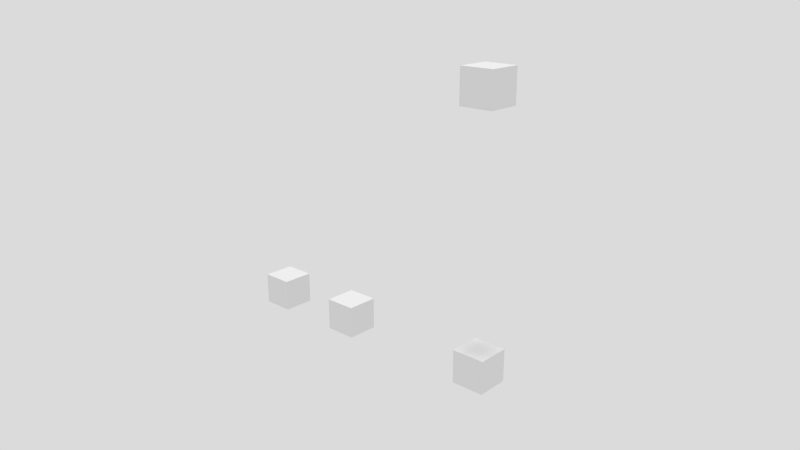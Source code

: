 # Source: Slider_Example.blend  (saved by Blender 2.76.0; exported with 4.5.12 LTS)
import bpy
from mathutils import Matrix  # noqa: F401  (used for matrix-valued properties, if any)

bpy.ops.wm.read_factory_settings(use_empty=True)
scene = bpy.context.scene
scene.name = 'Scene'

# ---- collections
col_collection_1 = bpy.data.collections.new('Collection 1'); scene.collection.children.link(col_collection_1)
col_collection_11 = bpy.data.collections.new('Collection 11'); scene.collection.children.link(col_collection_11)
col_collection_11.hide_render = True
col_collection_11.hide_viewport = True

# ---- world
world_white = bpy.data.worlds.new('White'); scene.world = world_white
world_white.use_nodes = True; world_white.node_tree.nodes.clear()
_N = world_white.node_tree.nodes; _L = world_white.node_tree.links
n0 = _N.new('ShaderNodeOutputWorld'); n0.name = 'World Output'; n0.location = (300, 300)
n1 = _N.new('ShaderNodeBackground'); n1.name = 'Background'; n1.location = (10, 300)
n1.inputs[0].default_value = (1.0, 1.0, 1.0, 1.0)
n1.inputs[1].default_value = 0.5
_L.new(n1.outputs[0], n0.inputs[0])
n0.is_active_output = True
world_white.color = (1.0, 1.0, 1.0)
world_white.use_sun_shadow = False
world_white.sun_shadow_jitter_overblur = 0.0
world_white.cycles.sampling_method = 'MANUAL'

# ---- cameras
cam_camera = bpy.data.cameras.new('Camera')
cam_camera.clip_start = 0.05
cam_camera.clip_end = 1e+04
cam_camera.lens = 35.0
cam_camera.sensor_width = 35.0
cam_camera.sensor_height = 18.0
cam_camera.ortho_scale = 7.314
cam_camera.dof.focus_distance = 0.0
cam_camera.dof.aperture_fstop = 0.0

# ---- lights
light_hemi = bpy.data.lights.new('Hemi', 'SUN')
light_hemi.transmission_factor = 0.0
light_hemi.angle = 0.1993
light_hemi.energy = 0.825
light_hemi.shadow_buffer_clip_start = 0.5
light_hemi.shadow_soft_size = 0.1
light_hemi.shadow_cascade_max_distance = 1000.0
light_hemi.cycles.use_multiple_importance_sampling = False
light_shadows = bpy.data.lights.new('Shadows', 'SPOT')
light_shadows.transmission_factor = 0.0
light_shadows.cutoff_distance = 30.0
light_shadows.energy = 30.0
light_shadows.shadow_buffer_clip_start = 1.001
light_shadows.shadow_soft_size = 0.65
light_shadows.shadow_maximum_resolution = 0.006
light_shadows.use_absolute_resolution = True
light_shadows.spot_blend = 0.25
light_shadows.spot_size = 2.531
light_shadows.cycles.use_multiple_importance_sampling = False

# ---- meshes
me_cube_004 = bpy.data.meshes.new('Cube.004')
me_cube_004.from_pydata([(-1.0, -1.0, -1.0), (-1.0, -1.0, 1.0), (-1.0, 1.0, -1.0), (-1.0, 1.0, 1.0), (1.0, -1.0, -1.0), (1.0, -1.0, 1.0), (1.0, 1.0, -1.0), (1.0, 1.0, 1.0)], [], [(1, 3, 2, 0), (3, 7, 6, 2), (7, 5, 4, 6), (5, 1, 0, 4), (0, 2, 6, 4), (5, 7, 3, 1)])
me_cube_004.use_remesh_preserve_volume = False
me_cube_004.use_remesh_preserve_attributes = False
me_cube_004.use_mirror_vertex_groups = False
me_cube_004.update()
me_cube_003 = bpy.data.meshes.new('Cube.003')
me_cube_003.from_pydata([(-1.0, -1.0, -1.0), (-1.0, -1.0, 1.0), (-1.0, 1.0, -1.0), (-1.0, 1.0, 1.0), (1.0, -1.0, -1.0), (1.0, -1.0, 1.0), (1.0, 1.0, -1.0), (1.0, 1.0, 1.0)], [], [(1, 3, 2, 0), (3, 7, 6, 2), (7, 5, 4, 6), (5, 1, 0, 4), (0, 2, 6, 4), (5, 7, 3, 1)])
me_cube_003.use_remesh_preserve_volume = False
me_cube_003.use_remesh_preserve_attributes = False
me_cube_003.use_mirror_vertex_groups = False
me_cube_003.update()
me_cube_001 = bpy.data.meshes.new('Cube.001')
me_cube_001.from_pydata([(-1.0, -1.0, -1.0), (-1.0, -1.0, 1.0), (-1.0, 1.0, -1.0), (-1.0, 1.0, 1.0), (1.0, -1.0, -1.0), (1.0, -1.0, 1.0), (1.0, 1.0, -1.0), (1.0, 1.0, 1.0)], [], [(1, 3, 2, 0), (3, 7, 6, 2), (7, 5, 4, 6), (5, 1, 0, 4), (0, 2, 6, 4), (5, 7, 3, 1)])
me_cube_001.use_remesh_preserve_volume = False
me_cube_001.use_remesh_preserve_attributes = False
me_cube_001.use_mirror_vertex_groups = False
me_cube_001.update()
me_cube = bpy.data.meshes.new('Cube')
me_cube.from_pydata([(-1.0, -1.0, -1.0), (-1.0, -1.0, 1.0), (-1.0, 1.0, -1.0), (-1.0, 1.0, 1.0), (1.0, -1.0, -1.0), (1.0, -1.0, 1.0), (1.0, 1.0, -1.0), (1.0, 1.0, 1.0)], [], [(1, 3, 2, 0), (3, 7, 6, 2), (7, 5, 4, 6), (5, 1, 0, 4), (0, 2, 6, 4), (5, 7, 3, 1)])
me_cube.use_remesh_preserve_volume = False
me_cube.use_remesh_preserve_attributes = False
me_cube.use_mirror_vertex_groups = False
me_cube.update()

# ---- objects
ob_slider_ex_02_b = bpy.data.objects.new('Slider Ex 02 B', me_cube_004)
ob_slider_ex_02_a = bpy.data.objects.new('Slider Ex 02 A', me_cube_003)
ob_slider_ex_02_constraint = bpy.data.objects.new('Slider Ex 02 Constraint', None)
ob_slider_ex_01_b = bpy.data.objects.new('Slider Ex 01 B', me_cube_001)
ob_slider_ex_01_constraint = bpy.data.objects.new('Slider Ex 01 Constraint', None)
ob_slider_ex_01_a = bpy.data.objects.new('Slider Ex 01 A', me_cube)
ob_scene_light = bpy.data.objects.new('-Scene Light', light_hemi)
ob_shadows = bpy.data.objects.new('-Shadows', light_shadows)
ob_camera = bpy.data.objects.new('-Camera', cam_camera)

# ---- transforms, parenting, visibility, modifiers, constraints
ob_slider_ex_02_b.location = (5.028, -9.568e-07, 2.519)
ob_slider_ex_02_b.lineart.crease_threshold = 0.0
ob_slider_ex_02_a.location = (5.019, -6.34e-07, 18.01)
ob_slider_ex_02_a.rotation_euler = (-1.788e-07, -1.571, 0.0)
ob_slider_ex_02_a.lineart.crease_threshold = 0.0
ob_slider_ex_02_constraint.parent = ob_slider_ex_02_a
ob_slider_ex_02_constraint.matrix_parent_inverse = Matrix(((1.0, 0.0, 0.0, -2.257), (0.0, 1.0, 0.0, -0.0), (0.0, 0.0, 1.0, -0.0), (0.0, 0.0, 0.0, 1.0)))
ob_slider_ex_02_constraint.location = (1.129, 0.0, 0.0)
ob_slider_ex_02_constraint.rotation_euler = (-3.695e-06, -0.0, 0.0)
ob_slider_ex_02_constraint.scale = (2.0, 2.0, 2.0)
ob_slider_ex_02_constraint.empty_display_type = 'SINGLE_ARROW'
ob_slider_ex_02_constraint.empty_image_offset = (0.0, 0.0)
ob_slider_ex_02_constraint.show_in_front = True
ob_slider_ex_02_constraint.lineart.crease_threshold = 0.0
ob_slider_ex_01_b.location = (-5.046, -3.386e-07, 2.52)
ob_slider_ex_01_b.lineart.crease_threshold = 0.0
ob_slider_ex_01_constraint.parent = ob_slider_ex_01_b
ob_slider_ex_01_constraint.matrix_parent_inverse = Matrix(((1.0, 0.0, 0.0, -2.257), (0.0, 1.0, 0.0, -0.0), (0.0, 0.0, 1.0, -0.0), (0.0, 0.0, 0.0, 1.0)))
ob_slider_ex_01_constraint.location = (1.129, 0.0, 0.0)
ob_slider_ex_01_constraint.rotation_euler = (-3.695e-06, -0.0, 0.0)
ob_slider_ex_01_constraint.scale = (2.0, 2.0, 2.0)
ob_slider_ex_01_constraint.empty_display_type = 'SINGLE_ARROW'
ob_slider_ex_01_constraint.empty_image_offset = (0.0, 0.0)
ob_slider_ex_01_constraint.show_in_front = True
ob_slider_ex_01_constraint.lineart.crease_threshold = 0.0
ob_slider_ex_01_a.location = (-11.17, -3.386e-07, 2.52)
ob_slider_ex_01_a.lineart.crease_threshold = 0.0
ob_scene_light.location = (0.0, 0.0, 24.23)
ob_scene_light.hide_viewport = True
ob_scene_light.lineart.crease_threshold = 0.0
ob_shadows.parent = ob_scene_light
ob_shadows.matrix_parent_inverse = Matrix(((1.0, 0.0, 0.0, -0.0), (0.0, 1.0, 0.0, -0.0), (0.0, 0.0, 1.0, -80.32), (0.0, 0.0, 0.0, 1.0)))
ob_shadows.location = (0.0, 0.0, 80.32)
ob_shadows.lock_rotations_4d = False
ob_shadows.empty_display_type = 'ARROWS'
ob_shadows.color = (0.0, 0.0, 0.0, 0.0)
ob_shadows.hide_viewport = True
ob_shadows.lineart.crease_threshold = 0.0
ob_camera.location = (28.5, -32.04, 24.24)
ob_camera.rotation_euler = (1.242, -1.653e-06, 0.742)
ob_camera.lock_rotations_4d = False
ob_camera.empty_display_type = 'ARROWS'
ob_camera.color = (0.0, 0.0, 0.0, 0.0)
ob_camera.hide_viewport = True
ob_camera.display_type = 'WIRE'
ob_camera.lineart.crease_threshold = 0.0

# ---- collection membership
col_collection_1.objects.link(ob_slider_ex_02_b)
col_collection_1.objects.link(ob_slider_ex_02_a)
col_collection_1.objects.link(ob_slider_ex_02_constraint)
col_collection_1.objects.link(ob_slider_ex_01_b)
col_collection_1.objects.link(ob_slider_ex_01_constraint)
col_collection_1.objects.link(ob_slider_ex_01_a)
col_collection_1.objects.link(ob_scene_light)
col_collection_1.objects.link(ob_shadows)
col_collection_1.objects.link(ob_camera)
col_collection_11.objects.link(ob_scene_light)
col_collection_11.objects.link(ob_shadows)

# ---- scene / render settings (as saved in the file)
scene.camera = ob_camera
scene.frame_start = 0; scene.frame_end = 600; scene.frame_set(0)
scene.render.engine = 'BLENDER_EEVEE_NEXT'
scene.render.image_settings.color_depth = '16'
scene.render.image_settings.compression = 0
scene.render.resolution_percentage = 55
scene.render.fps = 30
scene.render.dither_intensity = 0.0
scene.render.use_bake_clear = False
scene.render.bake_margin = 5
scene.render.simplify_subdivision = 2
scene.render.simplify_child_particles = 0.0
scene.render.simplify_subdivision_render = 2
scene.render.simplify_child_particles_render = 0.0
scene.cycles.preview_pause = True
scene.cycles.use_denoising = False
scene.cycles.samples = 25
scene.cycles.sampling_pattern = 'TABULATED_SOBOL'
scene.cycles.light_sampling_threshold = 0.0
scene.cycles.use_adaptive_sampling = False
scene.cycles.use_light_tree = False
scene.cycles.blur_glossy = 0.0
scene.cycles.max_bounces = 128
scene.cycles.diffuse_bounces = 128
scene.cycles.glossy_bounces = 128
scene.cycles.transmission_bounces = 128
scene.cycles.transparent_max_bounces = 128
scene.cycles.pixel_filter_type = 'GAUSSIAN'
scene.cycles.sample_clamp_indirect = 0.0
scene.view_settings.view_transform = 'Standard'
scene.view_settings.exposure = 0.8333
scene.view_settings.gamma = 0.9538
scene.view_settings.use_curve_mapping = True
scene.view_settings.curve_mapping.use_clip = True
scene.view_settings.curve_mapping.clip_max_x = 1.0
scene.view_settings.curve_mapping.clip_max_y = 1.0
scene.view_settings.curve_mapping.extend = 'EXTRAPOLATED'
scene.view_settings.curve_mapping.white_level = (1.0, 1.0, 1.0)
_c = scene.view_settings.curve_mapping.curves[0]
while len(_c.points) > 2: _c.points.remove(_c.points[-1])
_c.points[0].location = (0.0, 0.0); _c.points[0].handle_type = 'AUTO'
_c.points[1].location = (1.0, 1.0); _c.points[1].handle_type = 'AUTO'
_c = scene.view_settings.curve_mapping.curves[1]
while len(_c.points) > 2: _c.points.remove(_c.points[-1])
_c.points[0].location = (0.0, 0.0); _c.points[0].handle_type = 'AUTO'
_c.points[1].location = (1.0, 1.0); _c.points[1].handle_type = 'AUTO'
_c = scene.view_settings.curve_mapping.curves[2]
while len(_c.points) > 2: _c.points.remove(_c.points[-1])
_c.points[0].location = (0.0, 0.0); _c.points[0].handle_type = 'AUTO'
_c.points[1].location = (1.0, 1.0); _c.points[1].handle_type = 'AUTO'
_c = scene.view_settings.curve_mapping.curves[3]
while len(_c.points) > 2: _c.points.remove(_c.points[-1])
_c.points[0].location = (0.0, 0.0); _c.points[0].handle_type = 'AUTO'
_c.points[1].location = (0.27181, 0.2375); _c.points[1].handle_type = 'AUTO'
_p = _c.points.new(0.72483, 0.59375); _p.handle_type = 'AUTO'
_p = _c.points.new(1.0, 1.0); _p.handle_type = 'AUTO'
scene.view_settings.curve_mapping.update()
bpy.context.view_layer.update()
